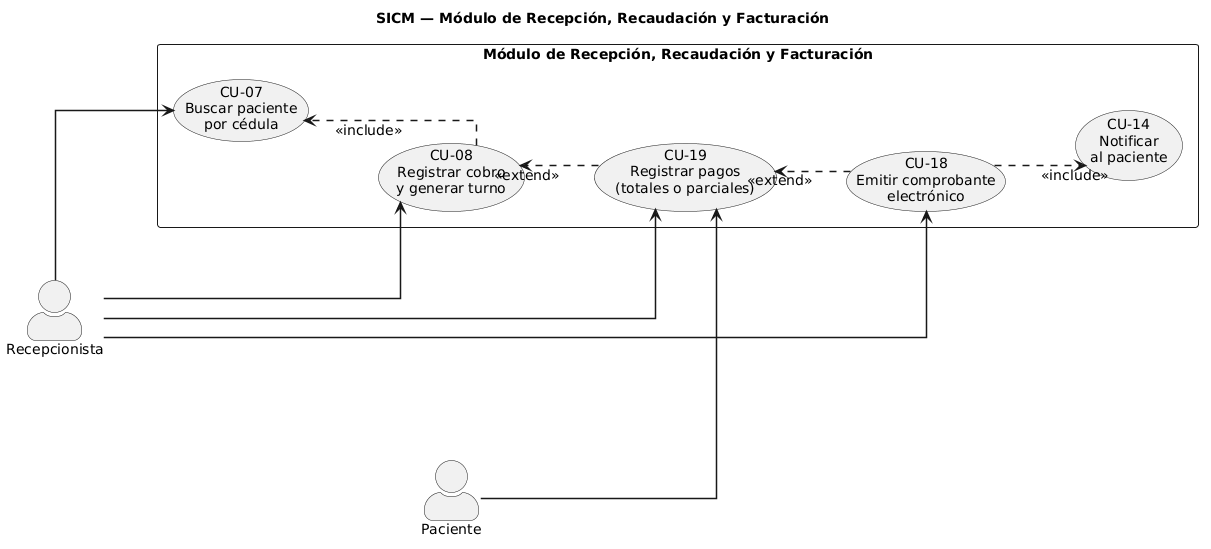

The diagram above was rendered by PlantUML. Its source (embedded in the PNG):
@startuml
title SICM — Módulo de Recepción, Recaudación y Facturación

left to right direction

skinparam monochrome true
skinparam shadowing false
skinparam linetype ortho
skinparam packageStyle rectangle
skinparam actorStyle awesome

skinparam nodesep 70
skinparam ranksep 70
skinparam DefaultFontSize 14
skinparam ArrowThickness 1.5

actor Recepcionista as REC
actor Paciente as PAC

rectangle "Módulo de Recepción, Recaudación y Facturación" {

    usecase "CU-07\nBuscar paciente\npor cédula" as CU07
    usecase "CU-08\nRegistrar cobro\ny generar turno" as CU08
    usecase "CU-19\nRegistrar pagos\n(totales o parciales)" as CU19
    usecase "CU-18\nEmitir comprobante\nelectrónico" as CU18

    usecase "CU-14\nNotificar\nal paciente" as CU14

    CU07 -[hidden]right-> CU08
    CU08 -[hidden]right-> CU19
    CU19 -[hidden]right-> CU18
    CU19 -[hidden]down-> CU14

    CU08 ..> CU07 : <<include>>
    CU19 ..> CU08 : <<extend>>
    CU18 ..> CU19 : <<extend>>
    CU18 ..> CU14 : <<include>>
}

REC --> CU07
REC --> CU08
REC --> CU19
REC --> CU18

PAC --> CU19
@enduml